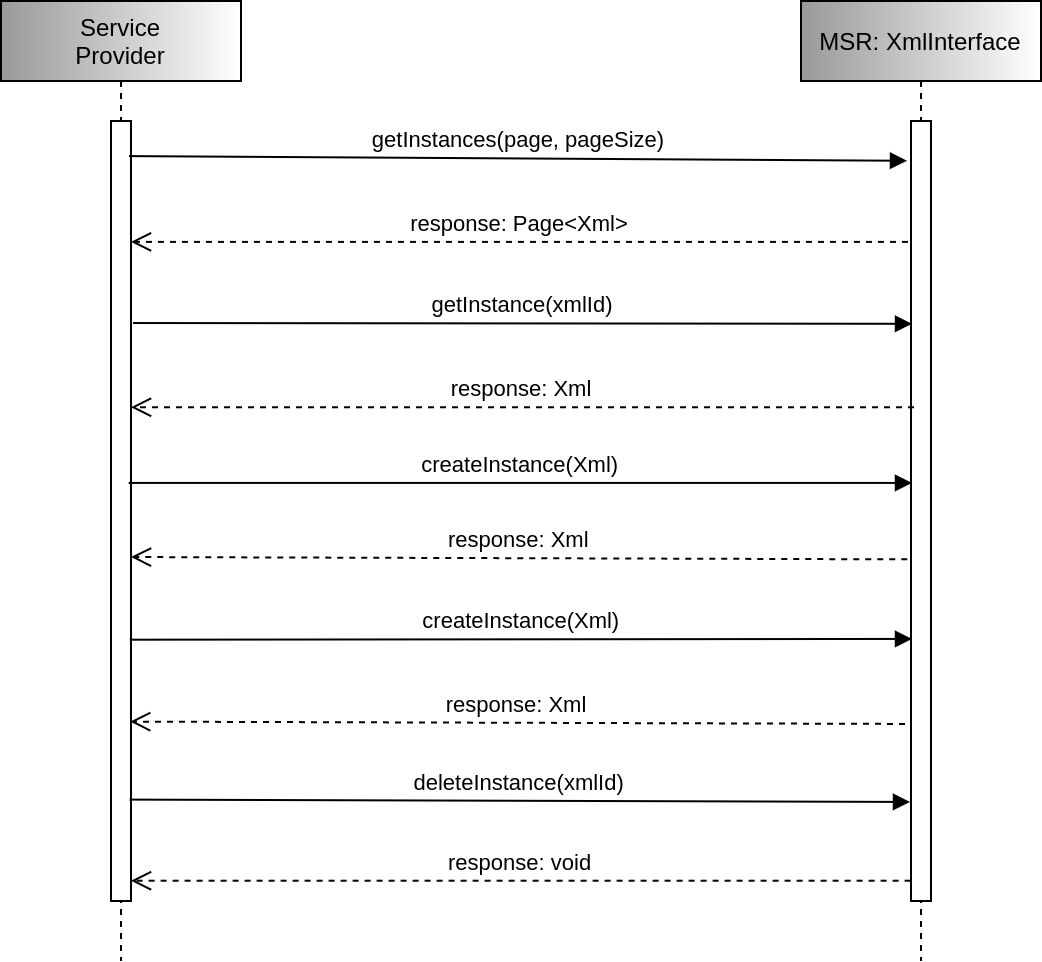

The diagram above was exported from draw.io. Its source (the exported page's mxGraphModel, read from the mxfile embedded in the PNG):
<mxGraphModel dx="1422" dy="901" grid="1" gridSize="10" guides="1" tooltips="1" connect="1" arrows="1" fold="1" page="1" pageScale="1" pageWidth="850" pageHeight="1100" math="0" shadow="0">
  <root>
    <mxCell id="0" />
    <mxCell id="1" parent="0" />
    <mxCell id="3nuBFxr9cyL0pnOWT2aG-1" value="Service&#10;Provider" style="shape=umlLifeline;perimeter=lifelinePerimeter;container=1;collapsible=0;recursiveResize=0;rounded=0;shadow=0;strokeWidth=1;fillColor=#999999;gradientColor=#ffffff;gradientDirection=east;" parent="1" vertex="1">
      <mxGeometry x="160" y="160" width="120" height="480" as="geometry" />
    </mxCell>
    <mxCell id="3nuBFxr9cyL0pnOWT2aG-2" value="" style="points=[];perimeter=orthogonalPerimeter;rounded=0;shadow=0;strokeWidth=1;" parent="3nuBFxr9cyL0pnOWT2aG-1" vertex="1">
      <mxGeometry x="55" y="60" width="10" height="390" as="geometry" />
    </mxCell>
    <mxCell id="3nuBFxr9cyL0pnOWT2aG-5" value="MSR: XmlInterface" style="shape=umlLifeline;perimeter=lifelinePerimeter;container=1;collapsible=0;recursiveResize=0;rounded=0;shadow=0;strokeWidth=1;fillColor=#999999;gradientColor=#ffffff;gradientDirection=east;" parent="1" vertex="1">
      <mxGeometry x="560" y="160" width="120" height="480" as="geometry" />
    </mxCell>
    <mxCell id="3nuBFxr9cyL0pnOWT2aG-6" value="" style="points=[];perimeter=orthogonalPerimeter;rounded=0;shadow=0;strokeWidth=1;" parent="3nuBFxr9cyL0pnOWT2aG-5" vertex="1">
      <mxGeometry x="55" y="60" width="10" height="390" as="geometry" />
    </mxCell>
    <mxCell id="3nuBFxr9cyL0pnOWT2aG-7" value="response: Page&lt;Xml&gt;" style="verticalAlign=bottom;endArrow=open;dashed=1;endSize=8;shadow=0;strokeWidth=1;exitX=-0.15;exitY=0.155;exitDx=0;exitDy=0;exitPerimeter=0;" parent="1" source="3nuBFxr9cyL0pnOWT2aG-6" target="3nuBFxr9cyL0pnOWT2aG-2" edge="1">
      <mxGeometry relative="1" as="geometry">
        <mxPoint x="395" y="316" as="targetPoint" />
        <mxPoint x="610" y="280" as="sourcePoint" />
      </mxGeometry>
    </mxCell>
    <mxCell id="3nuBFxr9cyL0pnOWT2aG-8" value="getInstances(page, pageSize)" style="verticalAlign=bottom;endArrow=block;entryX=-0.2;entryY=0.051;shadow=0;strokeWidth=1;exitX=0.9;exitY=0.045;exitDx=0;exitDy=0;exitPerimeter=0;entryDx=0;entryDy=0;entryPerimeter=0;" parent="1" source="3nuBFxr9cyL0pnOWT2aG-2" target="3nuBFxr9cyL0pnOWT2aG-6" edge="1">
      <mxGeometry relative="1" as="geometry">
        <mxPoint x="395" y="240" as="sourcePoint" />
      </mxGeometry>
    </mxCell>
    <mxCell id="sSjadjCYnUcikZdQNwA--2" value="response: Xml" style="verticalAlign=bottom;endArrow=open;dashed=1;endSize=8;shadow=0;strokeWidth=1;exitX=0.15;exitY=0.367;exitDx=0;exitDy=0;exitPerimeter=0;" parent="1" source="3nuBFxr9cyL0pnOWT2aG-6" target="3nuBFxr9cyL0pnOWT2aG-2" edge="1">
      <mxGeometry relative="1" as="geometry">
        <mxPoint x="230" y="350" as="targetPoint" />
        <mxPoint x="610" y="360" as="sourcePoint" />
      </mxGeometry>
    </mxCell>
    <mxCell id="sSjadjCYnUcikZdQNwA--3" value="getInstance(xmlId)" style="verticalAlign=bottom;endArrow=block;entryX=0.05;entryY=0.26;shadow=0;strokeWidth=1;exitX=1.1;exitY=0.259;exitDx=0;exitDy=0;exitPerimeter=0;entryDx=0;entryDy=0;entryPerimeter=0;" parent="1" source="3nuBFxr9cyL0pnOWT2aG-2" target="3nuBFxr9cyL0pnOWT2aG-6" edge="1">
      <mxGeometry relative="1" as="geometry">
        <mxPoint x="300" y="320" as="sourcePoint" />
        <mxPoint x="580" y="319.5000000000002" as="targetPoint" />
      </mxGeometry>
    </mxCell>
    <mxCell id="sSjadjCYnUcikZdQNwA--4" value="response: Xml" style="verticalAlign=bottom;endArrow=open;dashed=1;endSize=8;shadow=0;strokeWidth=1;exitX=-0.186;exitY=0.562;exitDx=0;exitDy=0;exitPerimeter=0;entryX=1;entryY=0.559;entryDx=0;entryDy=0;entryPerimeter=0;" parent="1" source="3nuBFxr9cyL0pnOWT2aG-6" target="3nuBFxr9cyL0pnOWT2aG-2" edge="1">
      <mxGeometry relative="1" as="geometry">
        <mxPoint x="294" y="441" as="targetPoint" />
        <mxPoint x="584.57" y="440.0000000000001" as="sourcePoint" />
      </mxGeometry>
    </mxCell>
    <mxCell id="sSjadjCYnUcikZdQNwA--5" value="createInstance(Xml)" style="verticalAlign=bottom;endArrow=block;shadow=0;strokeWidth=1;exitX=0.886;exitY=0.464;exitDx=0;exitDy=0;exitPerimeter=0;entryX=0.05;entryY=0.464;entryDx=0;entryDy=0;entryPerimeter=0;" parent="1" source="3nuBFxr9cyL0pnOWT2aG-2" target="3nuBFxr9cyL0pnOWT2aG-6" edge="1">
      <mxGeometry relative="1" as="geometry">
        <mxPoint x="230" y="400" as="sourcePoint" />
        <mxPoint x="610" y="400" as="targetPoint" />
      </mxGeometry>
    </mxCell>
    <mxCell id="sSjadjCYnUcikZdQNwA--6" value="response: Xml" style="verticalAlign=bottom;endArrow=open;dashed=1;endSize=8;shadow=0;strokeWidth=1;entryX=0.96;entryY=0.77;entryDx=0;entryDy=0;entryPerimeter=0;exitX=-0.3;exitY=0.773;exitDx=0;exitDy=0;exitPerimeter=0;" parent="1" source="3nuBFxr9cyL0pnOWT2aG-6" target="3nuBFxr9cyL0pnOWT2aG-2" edge="1">
      <mxGeometry relative="1" as="geometry">
        <mxPoint x="300" y="520" as="targetPoint" />
        <mxPoint x="610" y="520" as="sourcePoint" />
      </mxGeometry>
    </mxCell>
    <mxCell id="sSjadjCYnUcikZdQNwA--8" value="response: void" style="verticalAlign=bottom;endArrow=open;dashed=1;endSize=8;shadow=0;strokeWidth=1;exitX=-0.02;exitY=0.974;exitDx=0;exitDy=0;exitPerimeter=0;" parent="1" source="3nuBFxr9cyL0pnOWT2aG-6" target="3nuBFxr9cyL0pnOWT2aG-2" edge="1">
      <mxGeometry relative="1" as="geometry">
        <mxPoint x="298" y="599.8000000000002" as="targetPoint" />
        <mxPoint x="566.2900000000002" y="599.8000000000002" as="sourcePoint" />
      </mxGeometry>
    </mxCell>
    <mxCell id="sSjadjCYnUcikZdQNwA--9" value="deleteInstance(xmlId)" style="verticalAlign=bottom;endArrow=block;shadow=0;strokeWidth=1;exitX=0.933;exitY=0.87;exitDx=0;exitDy=0;exitPerimeter=0;entryX=-0.05;entryY=0.873;entryDx=0;entryDy=0;entryPerimeter=0;" parent="1" source="3nuBFxr9cyL0pnOWT2aG-2" target="3nuBFxr9cyL0pnOWT2aG-6" edge="1">
      <mxGeometry relative="1" as="geometry">
        <mxPoint x="290" y="560" as="sourcePoint" />
        <mxPoint x="610" y="559" as="targetPoint" />
      </mxGeometry>
    </mxCell>
    <mxCell id="sSjadjCYnUcikZdQNwA--10" value="createInstance(Xml)" style="verticalAlign=bottom;endArrow=block;shadow=0;strokeWidth=1;entryX=0.05;entryY=0.664;entryDx=0;entryDy=0;entryPerimeter=0;exitX=0.94;exitY=0.665;exitDx=0;exitDy=0;exitPerimeter=0;" parent="1" source="3nuBFxr9cyL0pnOWT2aG-2" target="3nuBFxr9cyL0pnOWT2aG-6" edge="1">
      <mxGeometry relative="1" as="geometry">
        <mxPoint x="310" y="480" as="sourcePoint" />
        <mxPoint x="560.8" y="479.99999999999994" as="targetPoint" />
      </mxGeometry>
    </mxCell>
  </root>
</mxGraphModel>